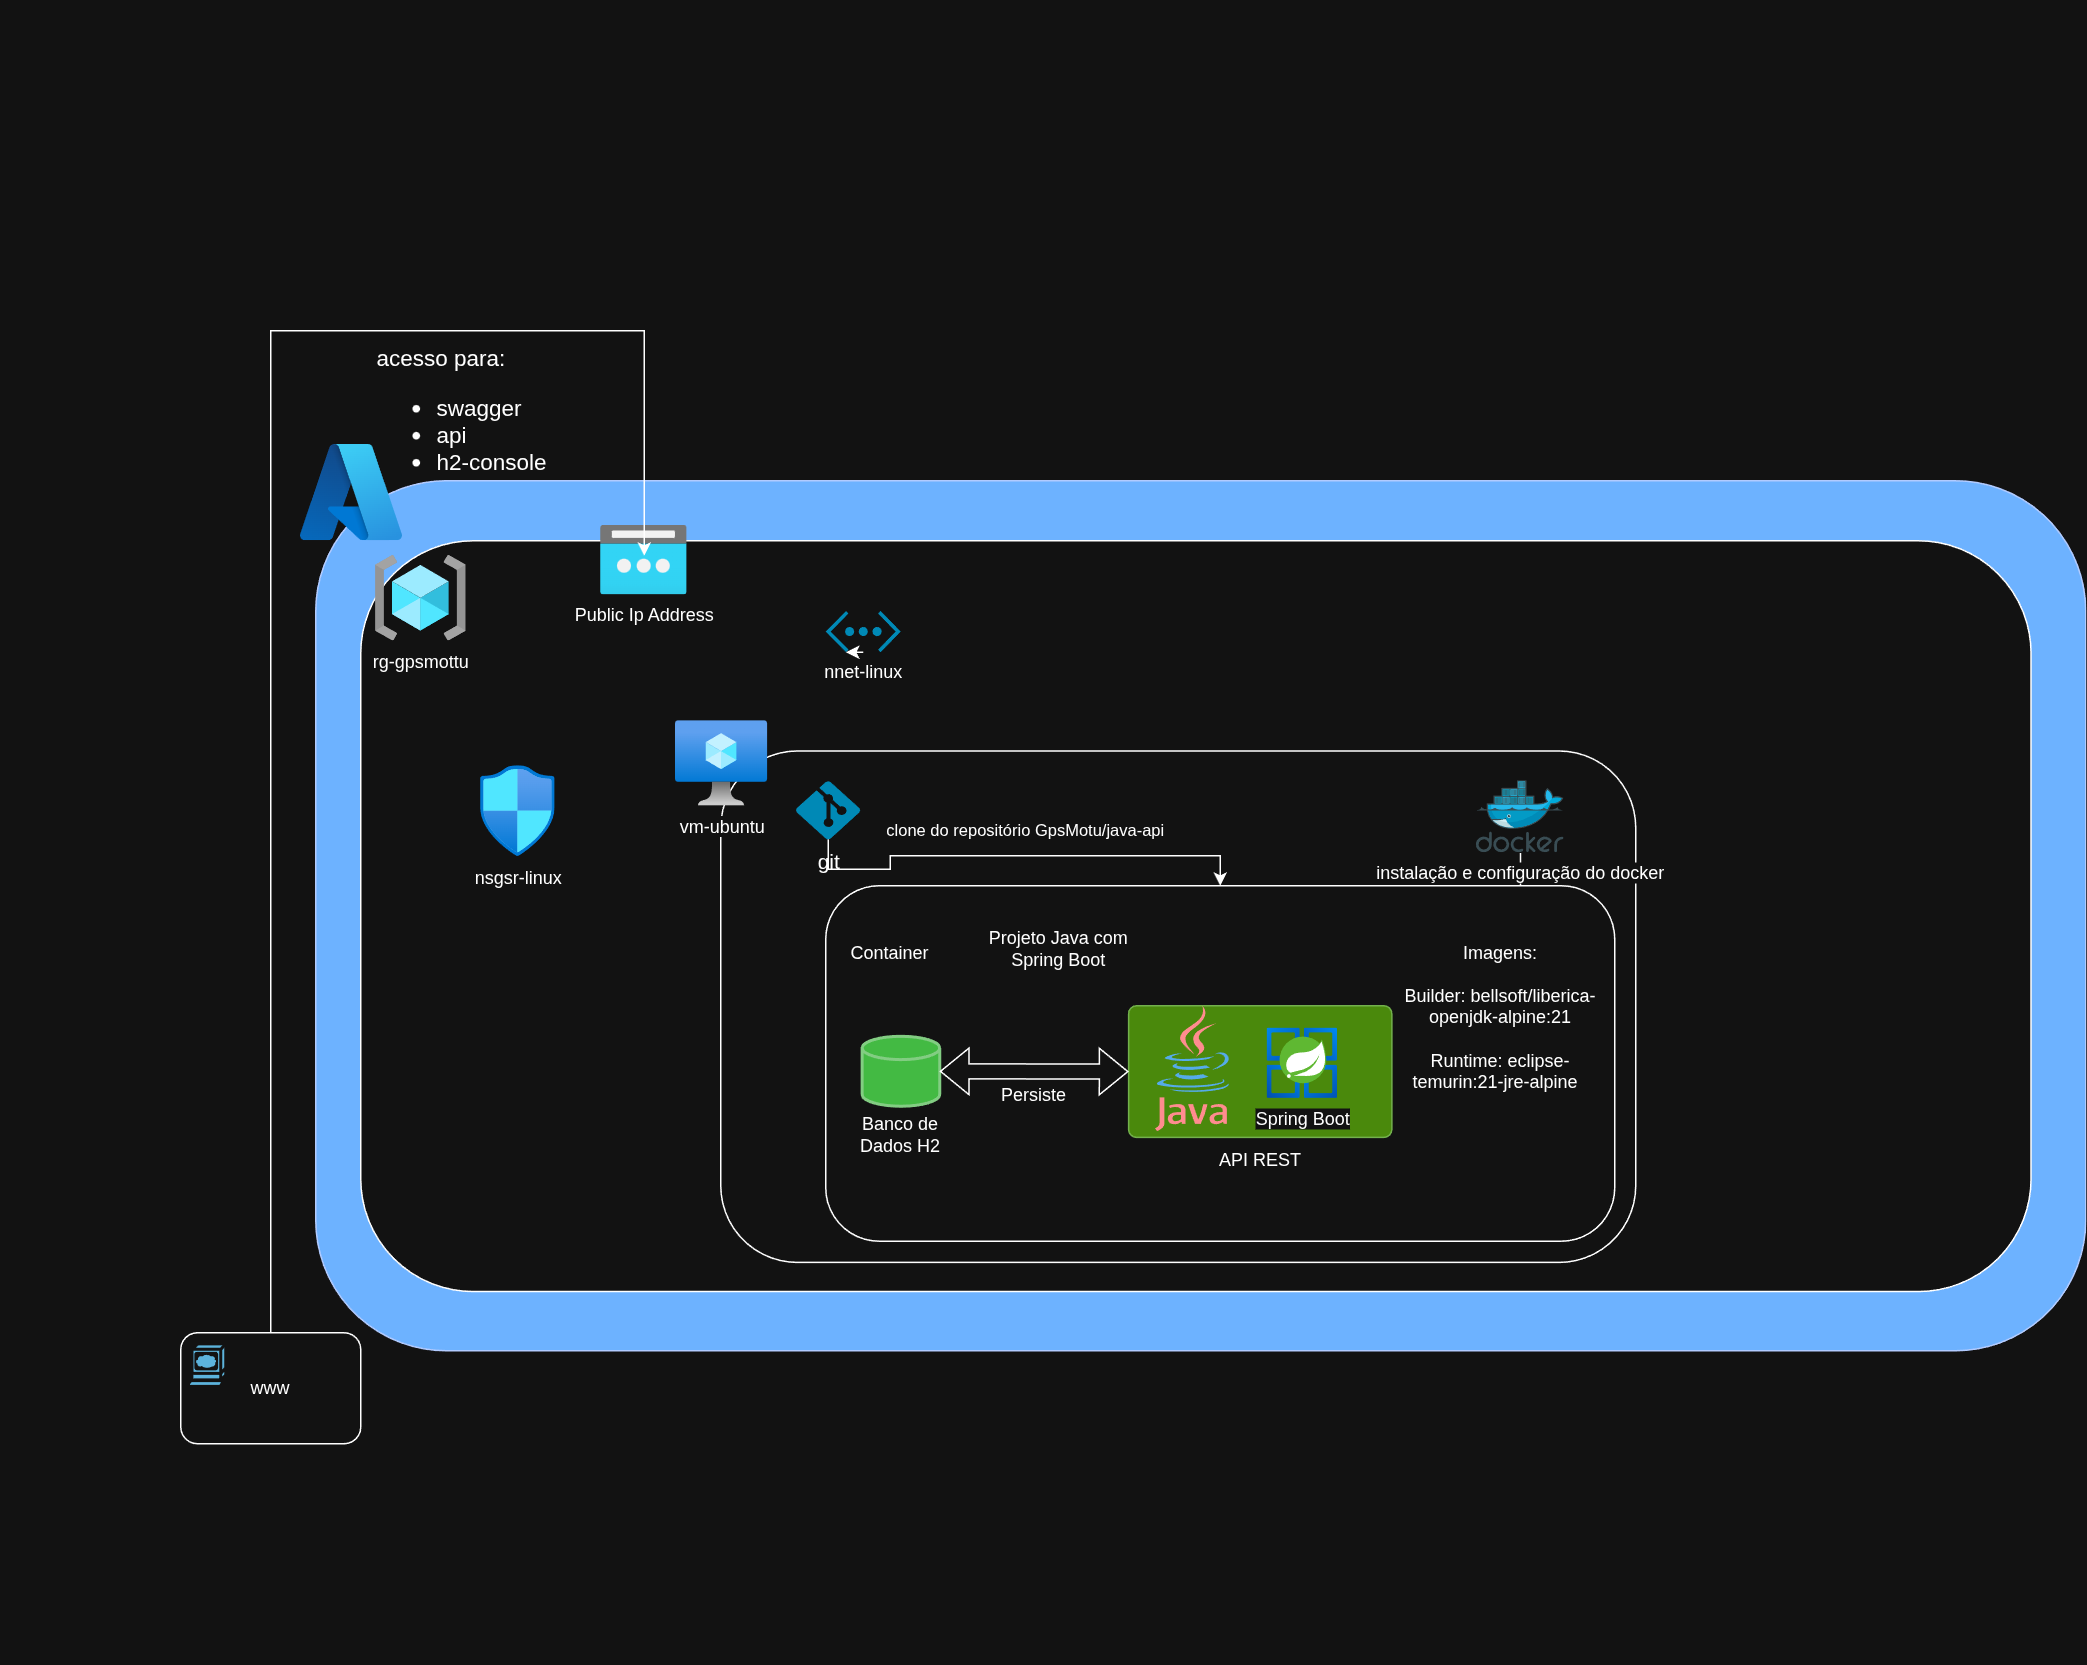

The diagram above was exported from draw.io. Its source (the exported page's mxGraphModel, read from the mxfile embedded in the PNG):
<mxGraphModel dx="2010" dy="1283" grid="1" gridSize="10" guides="1" tooltips="1" connect="1" arrows="1" fold="1" page="1" pageScale="1" pageWidth="827" pageHeight="1169" math="0" shadow="0">
  <root>
    <mxCell id="0" />
    <mxCell id="1" parent="0" />
    <mxCell id="uwUIQsPS4Ls7bbqxGOb9-24" value="" style="rounded=1;whiteSpace=wrap;html=1;strokeColor=#001DBC;align=center;verticalAlign=middle;fontFamily=Helvetica;fontSize=12;fontColor=#ffffff;fillColor=#0050ef;" vertex="1" parent="1">
      <mxGeometry x="530" y="320" width="1180" height="580" as="geometry" />
    </mxCell>
    <mxCell id="W01Pqpvqdr2MDjG1Ys41-11" value="" style="group" parent="1" connectable="0" vertex="1">
      <mxGeometry x="320" width="1293.53" height="1110" as="geometry" />
    </mxCell>
    <mxCell id="uwUIQsPS4Ls7bbqxGOb9-4" value="" style="group" vertex="1" connectable="0" parent="W01Pqpvqdr2MDjG1Ys41-11">
      <mxGeometry x="120" y="888" width="120" height="74" as="geometry" />
    </mxCell>
    <mxCell id="uwUIQsPS4Ls7bbqxGOb9-2" value="www" style="rounded=1;whiteSpace=wrap;html=1;" vertex="1" parent="uwUIQsPS4Ls7bbqxGOb9-4">
      <mxGeometry width="120" height="74" as="geometry" />
    </mxCell>
    <mxCell id="uwUIQsPS4Ls7bbqxGOb9-3" value="" style="shape=mxgraph.cisco.computers_and_peripherals.web_browser;html=1;pointerEvents=1;dashed=0;fillColor=#036897;strokeColor=#ffffff;strokeWidth=2;verticalLabelPosition=bottom;verticalAlign=top;align=center;outlineConnect=0;" vertex="1" parent="uwUIQsPS4Ls7bbqxGOb9-4">
      <mxGeometry x="4" y="7.4" width="26" height="29.6" as="geometry" />
    </mxCell>
    <mxCell id="96WkaqF_g_QpQnJz2HR--6" value="Azure" style="image;aspect=fixed;html=1;points=[];align=center;fontSize=12;image=img/lib/azure2/other/Azure_A.svg;" parent="W01Pqpvqdr2MDjG1Ys41-11" vertex="1">
      <mxGeometry x="461.15" y="480" width="68" height="64.12" as="geometry" />
    </mxCell>
    <mxCell id="uwUIQsPS4Ls7bbqxGOb9-25" value="" style="image;aspect=fixed;html=1;points=[];align=center;fontSize=12;image=img/lib/azure2/other/Azure_A.svg;rounded=1;strokeColor=default;verticalAlign=middle;fontFamily=Helvetica;fontColor=default;fillColor=default;" vertex="1" parent="W01Pqpvqdr2MDjG1Ys41-11">
      <mxGeometry x="200" y="296" width="68" height="64.12" as="geometry" />
    </mxCell>
    <mxCell id="KG7Q3S1NGNN73fiyhlJo-15" value="" style="rounded=1;whiteSpace=wrap;html=1;" parent="1" vertex="1">
      <mxGeometry x="560" y="360.0106780565937" width="1113.53" height="500.5339028296851" as="geometry" />
    </mxCell>
    <mxCell id="zA8IPpcVVNz6NADM8brl-2" value="nnet-linux" style="verticalLabelPosition=bottom;html=1;verticalAlign=top;align=center;strokeColor=none;fillColor=#00BEF2;shape=mxgraph.azure.virtual_network;pointerEvents=1;" parent="1" vertex="1">
      <mxGeometry x="870" y="406.8105979711693" width="50" height="27.52936465563268" as="geometry" />
    </mxCell>
    <mxCell id="zA8IPpcVVNz6NADM8brl-1" value="rg-gpsmottu" style="image;aspect=fixed;html=1;points=[];align=center;fontSize=12;image=img/lib/azure2/general/Resource_Groups.svg;" parent="1" vertex="1">
      <mxGeometry x="570" y="370.0006780565937" width="60.5089873642997" height="56.949635166399716" as="geometry" />
    </mxCell>
    <mxCell id="zA8IPpcVVNz6NADM8brl-4" value="nsgsr-linux" style="image;aspect=fixed;html=1;points=[];align=center;fontSize=12;image=img/lib/azure2/networking/Network_Security_Groups.svg;" parent="1" vertex="1">
      <mxGeometry x="640" y="510.1708489054992" width="49.83093077059976" height="60.5089873642997" as="geometry" />
    </mxCell>
    <mxCell id="96WkaqF_g_QpQnJz2HR--4" value="" style="rounded=1;whiteSpace=wrap;html=1;" parent="1" vertex="1">
      <mxGeometry x="800" y="500.1601708489055" width="610" height="340.96369460758143" as="geometry" />
    </mxCell>
    <mxCell id="KG7Q3S1NGNN73fiyhlJo-5" value="vm-ubuntu" style="image;aspect=fixed;html=1;points=[];align=center;fontSize=12;image=img/lib/azure2/compute/Virtual_Machine.svg;" parent="1" vertex="1">
      <mxGeometry x="770" y="480.1388147357181" width="61.398825413774695" height="56.949635166399716" as="geometry" />
    </mxCell>
    <mxCell id="96WkaqF_g_QpQnJz2HR--8" value="clone do repositório GpsMotu/java-api" style="edgeStyle=orthogonalEdgeStyle;rounded=0;orthogonalLoop=1;jettySize=auto;html=1;" parent="1" source="KG7Q3S1NGNN73fiyhlJo-14" target="KG7Q3S1NGNN73fiyhlJo-7" edge="1">
      <mxGeometry x="0.0337" y="17" relative="1" as="geometry">
        <mxPoint as="offset" />
      </mxGeometry>
    </mxCell>
    <mxCell id="KG7Q3S1NGNN73fiyhlJo-14" value="&lt;font style=&quot;font-size: 14px;&quot;&gt;git&lt;/font&gt;" style="verticalLabelPosition=bottom;html=1;verticalAlign=top;align=center;strokeColor=none;fillColor=#00BEF2;shape=mxgraph.azure.git_repository;" parent="1" vertex="1">
      <mxGeometry x="850" y="520.1827222669355" width="43.11393637082548" height="38.84740738379645" as="geometry" />
    </mxCell>
    <mxCell id="W01Pqpvqdr2MDjG1Ys41-7" value="" style="edgeStyle=orthogonalEdgeStyle;rounded=0;orthogonalLoop=1;jettySize=auto;html=1;" parent="1" source="KG7Q3S1NGNN73fiyhlJo-4" target="W01Pqpvqdr2MDjG1Ys41-6" edge="1">
      <mxGeometry relative="1" as="geometry">
        <Array as="points">
          <mxPoint x="1337" y="695.3683929524827" />
        </Array>
      </mxGeometry>
    </mxCell>
    <mxCell id="KG7Q3S1NGNN73fiyhlJo-4" value="instalação e configuração do docker" style="image;sketch=0;aspect=fixed;html=1;points=[];align=center;fontSize=12;image=img/lib/mscae/Docker.svg;" parent="1" vertex="1">
      <mxGeometry x="1303.9099999999999" y="520.1815269620929" width="58.471258231001954" height="47.95337248620751" as="geometry" />
    </mxCell>
    <mxCell id="W01Pqpvqdr2MDjG1Ys41-10" value="" style="group" parent="1" connectable="0" vertex="1">
      <mxGeometry x="869.9955745483302" y="599.9969548413831" width="525.9900237240709" height="236.96918504115834" as="geometry" />
    </mxCell>
    <mxCell id="KG7Q3S1NGNN73fiyhlJo-7" value="" style="rounded=1;whiteSpace=wrap;html=1;" parent="W01Pqpvqdr2MDjG1Ys41-10" vertex="1">
      <mxGeometry y="-10" width="525.9900237240709" height="236.96918504115834" as="geometry" />
    </mxCell>
    <mxCell id="KG7Q3S1NGNN73fiyhlJo-8" value="Container" style="text;html=1;align=center;verticalAlign=middle;whiteSpace=wrap;rounded=0;" parent="W01Pqpvqdr2MDjG1Ys41-10" vertex="1">
      <mxGeometry x="17.245574548330197" y="23.30844443027787" width="51.736723644990576" height="23.30844443027787" as="geometry" />
    </mxCell>
    <mxCell id="W01Pqpvqdr2MDjG1Ys41-5" value="Projeto Java com Spring Boot" style="text;html=1;align=center;verticalAlign=middle;whiteSpace=wrap;rounded=0;" parent="W01Pqpvqdr2MDjG1Ys41-10" vertex="1">
      <mxGeometry x="104.48442545166984" y="19.998047828131128" width="103.47344728998115" height="23.30844443027787" as="geometry" />
    </mxCell>
    <mxCell id="W01Pqpvqdr2MDjG1Ys41-6" value="Imagens:&lt;div&gt;&lt;br&gt;&lt;/div&gt;&lt;div&gt;Builder:&amp;nbsp;bellsoft/liberica-openjdk-alpine:21&lt;/div&gt;&lt;div&gt;&lt;br&gt;&lt;/div&gt;&lt;div&gt;Runtime:&amp;nbsp;eclipse-temurin:21-jre-alpine &amp;nbsp;&lt;/div&gt;&lt;div&gt;&lt;br&gt;&lt;/div&gt;" style="text;html=1;align=center;verticalAlign=middle;whiteSpace=wrap;rounded=0;" parent="W01Pqpvqdr2MDjG1Ys41-10" vertex="1">
      <mxGeometry x="400.0044254516699" y="70.00290634388124" width="100" height="30.0320341697811" as="geometry" />
    </mxCell>
    <mxCell id="uwUIQsPS4Ls7bbqxGOb9-12" value="" style="group" vertex="1" connectable="0" parent="W01Pqpvqdr2MDjG1Ys41-10">
      <mxGeometry x="201.89" y="70.00549043357691" width="175.49" height="117.74450956642309" as="geometry" />
    </mxCell>
    <mxCell id="uwUIQsPS4Ls7bbqxGOb9-10" value="API REST" style="text;html=1;align=center;verticalAlign=middle;whiteSpace=wrap;rounded=0;" vertex="1" parent="uwUIQsPS4Ls7bbqxGOb9-12">
      <mxGeometry x="57.75" y="87.74450956642309" width="60" height="30" as="geometry" />
    </mxCell>
    <mxCell id="uwUIQsPS4Ls7bbqxGOb9-11" value="" style="group" vertex="1" connectable="0" parent="uwUIQsPS4Ls7bbqxGOb9-12">
      <mxGeometry width="175.49" height="87.75450956642308" as="geometry" />
    </mxCell>
    <mxCell id="uwUIQsPS4Ls7bbqxGOb9-9" value="&lt;div style=&quot;padding-top: 0px; margin-top: 0px;&quot;&gt;&lt;br&gt;&lt;/div&gt;" style="rounded=1;whiteSpace=wrap;html=1;labelBackgroundColor=none;fillColor=#60a917;fontColor=#ffffff;strokeColor=#2D7600;arcSize=6;" vertex="1" parent="uwUIQsPS4Ls7bbqxGOb9-11">
      <mxGeometry y="0.0045095664230956345" width="175.49" height="87.75" as="geometry" />
    </mxCell>
    <mxCell id="KG7Q3S1NGNN73fiyhlJo-3" value="" style="dashed=0;outlineConnect=0;html=1;align=center;labelPosition=center;verticalLabelPosition=bottom;verticalAlign=top;shape=mxgraph.weblogos.java" parent="uwUIQsPS4Ls7bbqxGOb9-11" vertex="1">
      <mxGeometry x="17.594425451669792" width="50.3" height="83.51908702616124" as="geometry" />
    </mxCell>
    <mxCell id="96WkaqF_g_QpQnJz2HR--1" value="Spring Boot" style="image;aspect=fixed;html=1;points=[];align=center;fontSize=12;image=img/lib/azure2/compute/Azure_Spring_Cloud.svg;" parent="uwUIQsPS4Ls7bbqxGOb9-11" vertex="1">
      <mxGeometry x="92.50919277328308" y="15.015568845574577" width="46.962199148411706" height="46.962199148411706" as="geometry" />
    </mxCell>
    <mxCell id="uwUIQsPS4Ls7bbqxGOb9-14" value="" style="group" vertex="1" connectable="0" parent="W01Pqpvqdr2MDjG1Ys41-10">
      <mxGeometry x="20.004425451669817" y="90.37634388123456" width="60" height="80.99670127738239" as="geometry" />
    </mxCell>
    <mxCell id="KG7Q3S1NGNN73fiyhlJo-11" value="" style="strokeWidth=2;html=1;shape=mxgraph.flowchart.database;whiteSpace=wrap;fillColor=#008a00;fontColor=#ffffff;strokeColor=#005700;" parent="uwUIQsPS4Ls7bbqxGOb9-14" vertex="1">
      <mxGeometry x="4.245085467485865" width="51.736723644990576" height="46.61688886055574" as="geometry" />
    </mxCell>
    <mxCell id="uwUIQsPS4Ls7bbqxGOb9-13" value="Banco de Dados H2" style="text;html=1;align=center;verticalAlign=middle;whiteSpace=wrap;rounded=0;" vertex="1" parent="uwUIQsPS4Ls7bbqxGOb9-14">
      <mxGeometry y="50.996701277382385" width="60" height="30" as="geometry" />
    </mxCell>
    <mxCell id="uwUIQsPS4Ls7bbqxGOb9-20" value="" style="group" vertex="1" connectable="0" parent="W01Pqpvqdr2MDjG1Ys41-10">
      <mxGeometry x="113.88999999999999" y="120.39" width="50" height="20" as="geometry" />
    </mxCell>
    <mxCell id="uwUIQsPS4Ls7bbqxGOb9-23" value="" style="group" vertex="1" connectable="0" parent="uwUIQsPS4Ls7bbqxGOb9-20">
      <mxGeometry width="50" height="20" as="geometry" />
    </mxCell>
    <mxCell id="uwUIQsPS4Ls7bbqxGOb9-18" value="" style="shape=flexArrow;endArrow=classic;startArrow=classic;html=1;rounded=0;fontFamily=Helvetica;fontSize=12;fontColor=default;entryX=0;entryY=0.5;entryDx=0;entryDy=0;" edge="1" parent="uwUIQsPS4Ls7bbqxGOb9-23" source="KG7Q3S1NGNN73fiyhlJo-11" target="uwUIQsPS4Ls7bbqxGOb9-9">
      <mxGeometry width="100" height="100" relative="1" as="geometry">
        <mxPoint x="-56.99557454833018" y="80.00304515861694" as="sourcePoint" />
        <mxPoint x="43.00442545166982" y="-19.996954841383058" as="targetPoint" />
      </mxGeometry>
    </mxCell>
    <mxCell id="uwUIQsPS4Ls7bbqxGOb9-19" value="Persiste" style="text;html=1;align=center;verticalAlign=middle;whiteSpace=wrap;rounded=0;fontFamily=Helvetica;fontSize=12;fontColor=default;" vertex="1" parent="uwUIQsPS4Ls7bbqxGOb9-23">
      <mxGeometry width="50" height="20" as="geometry" />
    </mxCell>
    <mxCell id="W01Pqpvqdr2MDjG1Ys41-1" value="Public Ip Address" style="image;aspect=fixed;html=1;points=[];align=center;fontSize=12;image=img/lib/azure2/networking/Public_IP_Addresses.svg;" parent="1" vertex="1">
      <mxGeometry x="720" y="350" width="57.83947321587471" height="46.27157857269977" as="geometry" />
    </mxCell>
    <mxCell id="W01Pqpvqdr2MDjG1Ys41-3" style="edgeStyle=orthogonalEdgeStyle;rounded=0;orthogonalLoop=1;jettySize=auto;html=1;exitX=0.5;exitY=1;exitDx=0;exitDy=0;exitPerimeter=0;entryX=0.27;entryY=1;entryDx=0;entryDy=0;entryPerimeter=0;" parent="1" source="zA8IPpcVVNz6NADM8brl-2" target="zA8IPpcVVNz6NADM8brl-2" edge="1">
      <mxGeometry relative="1" as="geometry" />
    </mxCell>
    <mxCell id="uwUIQsPS4Ls7bbqxGOb9-8" value="acesso para:&lt;div&gt;&lt;ul&gt;&lt;li&gt;swagger&lt;/li&gt;&lt;li&gt;api&lt;/li&gt;&lt;li&gt;h2-console&lt;/li&gt;&lt;/ul&gt;&lt;/div&gt;" style="edgeStyle=orthogonalEdgeStyle;rounded=0;orthogonalLoop=1;jettySize=auto;html=1;fontSize=15;align=left;labelBackgroundColor=none;" edge="1" parent="1" source="uwUIQsPS4Ls7bbqxGOb9-2">
      <mxGeometry x="0.382" y="-60" relative="1" as="geometry">
        <mxPoint x="750" y="370" as="targetPoint" />
        <Array as="points">
          <mxPoint x="500" y="220" />
          <mxPoint x="749" y="220" />
        </Array>
        <mxPoint as="offset" />
      </mxGeometry>
    </mxCell>
  </root>
</mxGraphModel>